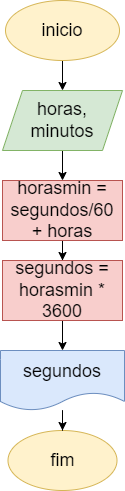

The diagram above was exported from draw.io. Its source (the exported page's mxGraphModel, read from the mxfile embedded in the PNG):
<mxGraphModel dx="1050" dy="573" grid="1" gridSize="10" guides="1" tooltips="1" connect="1" arrows="1" fold="1" page="1" pageScale="1" pageWidth="827" pageHeight="1169" math="0" shadow="0">
  <root>
    <mxCell id="0" />
    <mxCell id="1" parent="0" />
    <mxCell id="WS2GZL3frkh8Ng312Yz5-4" value="" style="edgeStyle=orthogonalEdgeStyle;rounded=0;orthogonalLoop=1;jettySize=auto;html=1;" edge="1" parent="1" target="WS2GZL3frkh8Ng312Yz5-3">
      <mxGeometry relative="1" as="geometry">
        <mxPoint x="414" y="80" as="sourcePoint" />
      </mxGeometry>
    </mxCell>
    <mxCell id="WS2GZL3frkh8Ng312Yz5-6" value="" style="edgeStyle=orthogonalEdgeStyle;rounded=0;orthogonalLoop=1;jettySize=auto;html=1;" edge="1" parent="1" source="WS2GZL3frkh8Ng312Yz5-3" target="WS2GZL3frkh8Ng312Yz5-5">
      <mxGeometry relative="1" as="geometry" />
    </mxCell>
    <mxCell id="WS2GZL3frkh8Ng312Yz5-3" value="horas, minutos" style="shape=parallelogram;perimeter=parallelogramPerimeter;whiteSpace=wrap;html=1;fixedSize=1;fontSize=18;rounded=0;fillColor=#d5e8d4;strokeColor=#82b366;" vertex="1" parent="1">
      <mxGeometry x="354" y="110" width="120" height="60" as="geometry" />
    </mxCell>
    <mxCell id="WS2GZL3frkh8Ng312Yz5-8" value="" style="edgeStyle=orthogonalEdgeStyle;rounded=0;orthogonalLoop=1;jettySize=auto;html=1;" edge="1" parent="1" source="WS2GZL3frkh8Ng312Yz5-5" target="WS2GZL3frkh8Ng312Yz5-7">
      <mxGeometry relative="1" as="geometry" />
    </mxCell>
    <mxCell id="WS2GZL3frkh8Ng312Yz5-5" value="horasmin = segundos/60 + horas" style="rounded=0;whiteSpace=wrap;html=1;fontSize=18;fillColor=#f8cecc;strokeColor=#b85450;" vertex="1" parent="1">
      <mxGeometry x="354" y="200" width="120" height="60" as="geometry" />
    </mxCell>
    <mxCell id="WS2GZL3frkh8Ng312Yz5-15" value="" style="edgeStyle=orthogonalEdgeStyle;rounded=0;orthogonalLoop=1;jettySize=auto;html=1;" edge="1" parent="1" source="WS2GZL3frkh8Ng312Yz5-7" target="WS2GZL3frkh8Ng312Yz5-14">
      <mxGeometry relative="1" as="geometry" />
    </mxCell>
    <mxCell id="WS2GZL3frkh8Ng312Yz5-7" value="segundos = horasmin * 3600" style="whiteSpace=wrap;html=1;fontSize=18;rounded=0;fillColor=#f8cecc;strokeColor=#b85450;" vertex="1" parent="1">
      <mxGeometry x="354" y="280" width="120" height="60" as="geometry" />
    </mxCell>
    <mxCell id="WS2GZL3frkh8Ng312Yz5-9" value="fim" style="ellipse;whiteSpace=wrap;html=1;fontSize=18;rounded=0;fillColor=#fff2cc;strokeColor=#d6b656;" vertex="1" parent="1">
      <mxGeometry x="359.5" y="450" width="109" height="60" as="geometry" />
    </mxCell>
    <mxCell id="WS2GZL3frkh8Ng312Yz5-11" value="inicio" style="ellipse;whiteSpace=wrap;html=1;fontSize=18;rounded=0;fillColor=#fff2cc;strokeColor=#d6b656;" vertex="1" parent="1">
      <mxGeometry x="357" y="20" width="114" height="60" as="geometry" />
    </mxCell>
    <mxCell id="WS2GZL3frkh8Ng312Yz5-16" value="" style="edgeStyle=orthogonalEdgeStyle;rounded=0;orthogonalLoop=1;jettySize=auto;html=1;" edge="1" parent="1" source="WS2GZL3frkh8Ng312Yz5-14" target="WS2GZL3frkh8Ng312Yz5-9">
      <mxGeometry relative="1" as="geometry" />
    </mxCell>
    <mxCell id="WS2GZL3frkh8Ng312Yz5-14" value="segundos" style="shape=document;whiteSpace=wrap;html=1;boundedLbl=1;fontSize=18;rounded=0;fillColor=#dae8fc;strokeColor=#6c8ebf;" vertex="1" parent="1">
      <mxGeometry x="352" y="370" width="124" height="60" as="geometry" />
    </mxCell>
  </root>
</mxGraphModel>